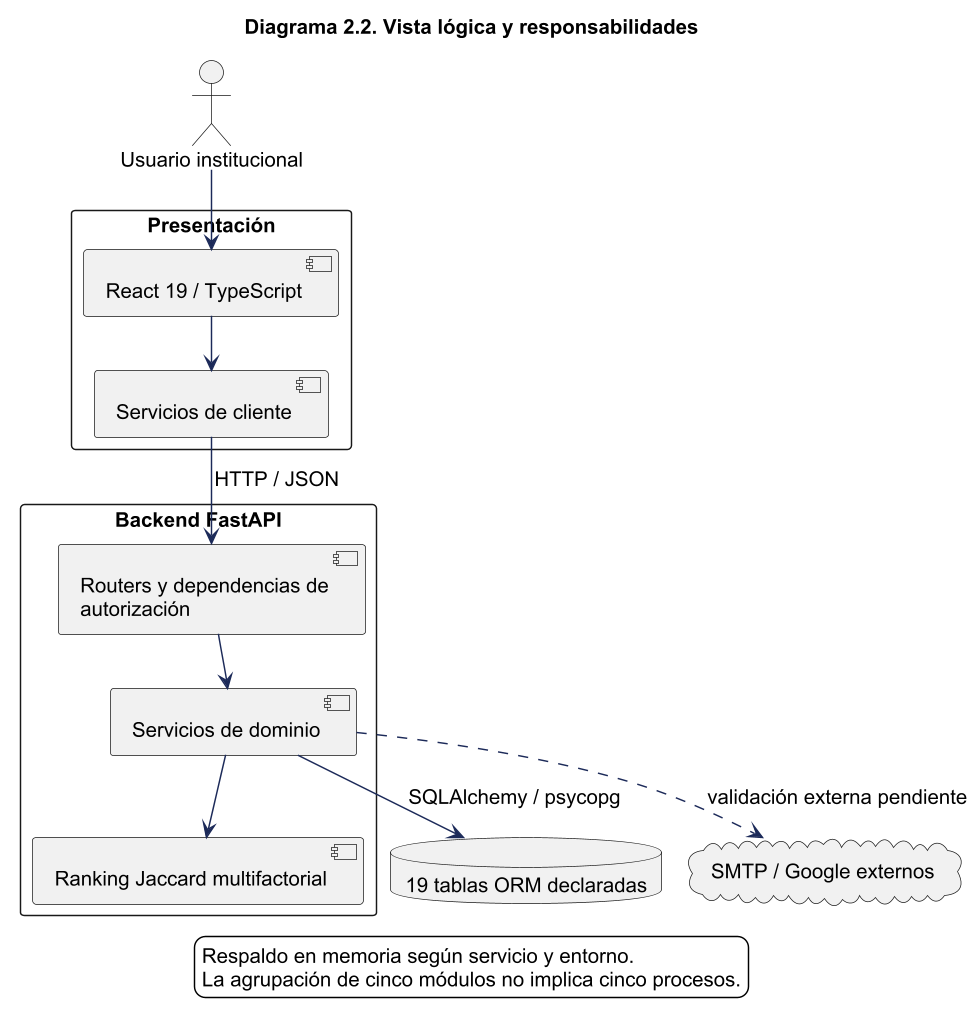

The diagram above was rendered by PlantUML. Its source (embedded in the PNG):
@startuml
!pragma layout smetana
skinparam backgroundColor white
skinparam shadowing false
skinparam defaultFontName Arial
skinparam defaultFontSize 14
skinparam ArrowColor #1C2A59
skinparam packageStyle rectangle
skinparam wrapWidth 220
skinparam maxMessageSize 260
skinparam dpi 140
title Diagrama 2.2. Vista lógica y responsabilidades
top to bottom direction
actor "Usuario institucional" as u
package "Presentación" {
component "React 19 / TypeScript" as spa
component "Servicios de cliente" as client
}
package "Backend FastAPI" {
component "Routers y dependencias de autorización" as api
component "Servicios de dominio" as svc
component "Ranking Jaccard multifactorial" as rank
}
database "19 tablas ORM declaradas" as db
cloud "SMTP / Google externos" as external
u --> spa
spa --> client
client --> api : HTTP / JSON
api --> svc
svc --> rank
svc --> db : SQLAlchemy / psycopg
svc ..> external : validación externa pendiente
legend bottom
Respaldo en memoria según servicio y entorno.
La agrupación de cinco módulos no implica cinco procesos.
endlegend
@enduml